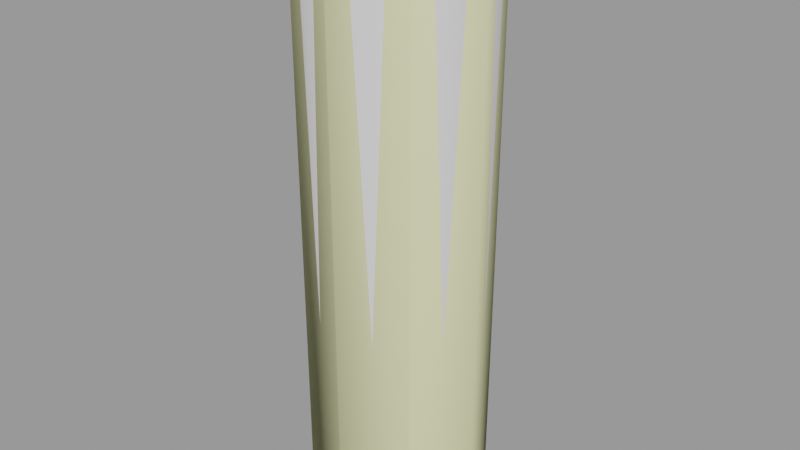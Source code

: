 # Source: road_bumper01.blend  (saved by Blender 2.92.15; exported with 4.5.12 LTS)
import bpy
from mathutils import Matrix  # noqa: F401  (used for matrix-valued properties, if any)

bpy.ops.wm.read_factory_settings(use_empty=True)
scene = bpy.context.scene
scene.name = 'road_bumper01.qc'

# ---- collections
col_road_bumper01 = bpy.data.collections.new('road_bumper01'); scene.collection.children.link(col_road_bumper01)

# ---- materials (node trees are filled in below, after node groups)
mat_road_bumper01 = bpy.data.materials.new('road_bumper01')
mat_road_bumper01.use_transparent_shadow = False
mat_road_bumper01.diffuse_color = (0.6893, 0.6658, 0.6684, 1.0)
mat_phy = bpy.data.materials.new('  phy')
mat_phy.use_transparent_shadow = False
mat_phy.diffuse_color = (0.7697, 0.7827, 0.4357, 1.0)

# ---- material node trees

# ---- meshes
me_road_bumper01_reference = bpy.data.meshes.new('road_bumper01_reference')
me_road_bumper01_reference.from_pydata([(3.401, 8.211, -12.0), (-9.5e-05, 8.888, -12.0), (-9.5e-05, 8.301, -11.25), (-9.5e-05, 8.052, -10.5), (3.176, 7.669, -11.25), (6.284, 6.284, -12.0), (3.081, 7.439, -10.5), (-9.5e-05, 8.746, 43.92), (5.869, 5.869, -11.25), (8.211, 3.401, -12.0), (3.347, 8.08, 43.92), (-9.5e-05, 8.408, 44.49), (5.693, 5.693, -10.5), (7.669, 3.177, -11.25), (8.887, 1e-06, -12.0), (-9.5e-05, -8.888, -12.0), (3.401, -8.211, -12.0), (3.176, -7.669, -11.25), (5.869, -5.869, -11.25), (6.284, -6.284, -12.0), (7.669, -3.177, -11.25), (8.211, -3.401, -12.0), (8.301, 0.0, -11.25), (7.439, 3.081, -10.5), (6.184, 6.184, 43.92), (3.217, 7.768, 44.49), (-9.5e-05, 7.776, 45.07), (2.976, 7.185, 45.07), (5.945, 5.945, 44.49), (5.499, 5.499, 45.07), (8.08, 3.347, 43.92), (8.052, 0.0, -10.5), (7.439, -3.081, -10.5), (5.693, -5.693, -10.5), (8.08, -3.347, 43.92), (6.184, -6.184, 43.92), (8.745, -2e-06, 43.92), (-3.401, -8.211, -12.0), (-9.5e-05, -8.301, -11.25), (3.081, -7.439, -10.5), (3.347, -8.08, 43.92), (5.945, -5.945, 44.49), (7.768, -3.217, 44.49), (8.408, -2e-06, 44.49), (7.768, 3.217, 44.49), (7.184, 2.976, 45.07), (7.776, -2e-06, 45.07), (7.184, -2.976, 45.07), (5.499, -5.499, 45.07), (3.217, -7.768, 44.49), (-9.5e-05, -8.746, 43.92), (-9.5e-05, -8.052, -10.5), (-3.177, -7.669, -11.25), (-6.285, -6.284, -12.0), (-5.87, -5.869, -11.25), (-9.5e-05, -8.408, 44.49), (2.976, -7.185, 45.07), (-9.5e-05, -7.776, 45.07), (-3.081, -7.439, -10.5), (-3.347, -8.08, 43.92), (-3.218, -7.768, 44.49), (-2.976, -7.185, 45.07), (-5.945, -5.945, 44.49), (-5.499, -5.499, 45.07), (-7.768, -3.217, 44.49), (-7.185, -2.976, 45.07), (-8.408, -2e-06, 44.49), (-7.777, -2e-06, 45.07), (-7.768, 3.217, 44.49), (-7.185, 2.976, 45.07), (-5.945, 5.945, 44.49), (-5.499, 5.499, 45.07), (-8.08, 3.347, 43.92), (-8.746, -2e-06, 43.92), (-6.184, 6.184, 43.92), (-5.694, 5.693, -10.5), (-7.439, 3.081, -10.5), (-8.052, 0.0, -10.5), (-8.08, -3.347, 43.92), (-6.184, -6.184, 43.92), (-5.694, -5.693, -10.5), (-7.439, -3.081, -10.5), (-3.218, 7.768, 44.49), (-2.976, 7.185, 45.07), (-3.347, 8.08, 43.92), (-3.081, 7.439, -10.5), (-3.177, 7.669, -11.25), (-5.87, 5.869, -11.25), (-7.669, 3.177, -11.25), (-8.301, 0.0, -11.25), (-7.669, -3.177, -11.25), (-8.211, -3.401, -12.0), (-8.888, 1e-06, -12.0), (-8.211, 3.401, -12.0), (-6.285, 6.284, -12.0), (-3.401, 8.211, -12.0), (-9.5e-05, -6.953, 45.31), (-9.5e-05, 6.953, 45.31), (2.661, 6.424, 45.31), (-9.5e-05, -2e-06, 45.31), (4.916, 4.916, 45.31), (6.423, 2.661, 45.31), (6.953, -2e-06, 45.31), (6.423, -2.661, 45.31), (4.916, -4.916, 45.31), (2.661, -6.424, 45.31), (-2.661, -6.424, 45.31), (-4.916, -4.916, 45.31), (-6.424, -2.661, 45.31), (-6.953, -2e-06, 45.31), (-6.424, 2.661, 45.31), (-4.916, 4.916, 45.31), (-2.661, 6.424, 45.31)], [], [(0, 1, 2), (3, 4, 2), (0, 2, 4), (5, 0, 4), (6, 3, 7), (3, 6, 4), (6, 8, 4), (5, 4, 8), (9, 5, 8), (10, 7, 11), (6, 7, 10), (12, 6, 10), (6, 12, 8), (12, 13, 8), (9, 8, 13), (14, 9, 13), (15, 16, 17), (16, 18, 17), (16, 19, 18), (19, 20, 18), (19, 21, 20), (21, 22, 20), (21, 14, 22), (14, 13, 22), (23, 22, 13), (12, 23, 13), (24, 23, 12), (12, 10, 24), (24, 10, 25), (10, 11, 25), (25, 11, 26), (25, 26, 27), (28, 25, 27), (28, 27, 29), (24, 30, 23), (31, 23, 30), (23, 31, 22), (31, 20, 22), (31, 32, 20), (32, 18, 20), (32, 33, 18), (33, 17, 18), (34, 35, 33), (34, 33, 32), (32, 36, 34), (32, 31, 36), (31, 30, 36), (37, 15, 38), (15, 17, 38), (39, 38, 17), (33, 39, 17), (40, 39, 33), (40, 33, 35), (40, 35, 41), (34, 41, 35), (34, 42, 41), (36, 42, 34), (36, 43, 42), (36, 44, 43), (36, 30, 44), (30, 28, 44), (30, 24, 28), (24, 25, 28), (44, 28, 29), (44, 29, 45), (43, 44, 45), (43, 45, 46), (47, 43, 46), (47, 42, 43), (42, 47, 48), (42, 48, 41), (49, 41, 48), (40, 41, 49), (50, 40, 49), (50, 39, 40), (50, 51, 39), (39, 51, 38), (51, 52, 38), (37, 38, 52), (53, 37, 52), (53, 52, 54), (50, 49, 55), (55, 49, 56), (49, 48, 56), (55, 56, 57), (51, 58, 52), (58, 51, 50), (58, 50, 59), (59, 50, 55), (59, 55, 60), (60, 55, 57), (60, 57, 61), (62, 60, 61), (62, 61, 63), (64, 62, 63), (64, 63, 65), (66, 64, 65), (66, 65, 67), (68, 66, 67), (68, 67, 69), (70, 68, 69), (70, 69, 71), (72, 66, 68), (72, 73, 66), (73, 64, 66), (74, 68, 70), (74, 72, 68), (75, 72, 74), (75, 76, 72), (72, 76, 77), (72, 77, 73), (78, 73, 77), (73, 78, 64), (78, 62, 64), (78, 79, 62), (79, 60, 62), (79, 59, 60), (59, 79, 80), (59, 80, 58), (79, 81, 80), (79, 78, 81), (78, 77, 81), (82, 71, 83), (82, 70, 71), (84, 70, 82), (84, 74, 70), (85, 74, 84), (85, 75, 74), (75, 85, 86), (75, 86, 87), (76, 75, 87), (76, 87, 88), (77, 76, 88), (77, 88, 89), (81, 77, 89), (81, 89, 90), (80, 81, 90), (80, 90, 54), (58, 80, 54), (58, 54, 52), (91, 53, 54), (91, 54, 90), (92, 91, 90), (92, 90, 89), (93, 92, 89), (93, 89, 88), (94, 93, 88), (94, 88, 87), (95, 94, 87), (95, 87, 86), (1, 95, 86), (1, 86, 2), (85, 2, 86), (85, 3, 2), (3, 85, 84), (3, 84, 7), (7, 84, 82), (7, 82, 11), (11, 82, 83), (11, 83, 26), (96, 61, 57), (97, 27, 26), (97, 98, 27), (98, 97, 99), (100, 98, 99), (101, 100, 99), (100, 101, 45), (101, 46, 45), (101, 102, 46), (46, 102, 103), (103, 102, 99), (104, 103, 99), (105, 104, 99), (96, 105, 99), (106, 96, 99), (96, 106, 61), (106, 63, 61), (106, 107, 63), (107, 65, 63), (102, 101, 99), (98, 29, 27), (98, 100, 29), (100, 45, 29), (46, 103, 47), (104, 47, 103), (104, 48, 47), (107, 108, 65), (108, 67, 65), (108, 109, 67), (109, 69, 67), (109, 110, 69), (110, 71, 69), (110, 111, 71), (111, 83, 71), (111, 112, 83), (112, 26, 83), (112, 97, 26), (97, 112, 99), (112, 111, 99), (111, 110, 99), (110, 109, 99), (109, 108, 99), (108, 107, 99), (107, 106, 99), (104, 56, 48), (104, 105, 56), (105, 57, 56), (105, 96, 57)])
me_road_bumper01_reference.polygons.foreach_set('use_smooth', [True] * 208)
_uv = me_road_bumper01_reference.uv_layers.new(name='UVMap')
_uv.uv.foreach_set('vector', [0.71, 0.01131, 0.7612, 0.01131, 0.7612, 0.0243, 0.7612, 0.03728, 0.7098, 0.0243, 0.7612, 0.0243, 0.71, 0.01131, 0.7612, 0.0243, 0.7098, 0.0243, 0.6595, 0.01131, 0.71, 0.01131, 0.7098, 0.0243, 0.7097, 0.03728, 0.7612, 0.03728, 0.7612, 0.981, 0.7612, 0.03728, 0.7097, 0.03728, 0.7098, 0.0243, 0.7097, 0.03728, 0.659, 0.0243, 0.7098, 0.0243, 0.6595, 0.01131, 0.7098, 0.0243, 0.659, 0.0243, 0.6101, 0.01131, 0.6595, 0.01131, 0.659, 0.0243, 0.7096, 0.981, 0.7612, 0.981, 0.7612, 0.99, 0.7097, 0.03728, 0.7612, 0.981, 0.7096, 0.981, 0.6588, 0.03728, 0.7097, 0.03728, 0.7096, 0.981, 0.7097, 0.03728, 0.6588, 0.03728, 0.659, 0.0243, 0.6588, 0.03728, 0.6095, 0.0243, 0.659, 0.0243, 0.6101, 0.01131, 0.659, 0.0243, 0.6095, 0.0243, 0.562, 0.01131, 0.6101, 0.01131, 0.6095, 0.0243, 0.3805, 0.01131, 0.4249, 0.01131, 0.4247, 0.0243, 0.4249, 0.01131, 0.4693, 0.0243, 0.4247, 0.0243, 0.4249, 0.01131, 0.4697, 0.01131, 0.4693, 0.0243, 0.4697, 0.01131, 0.5148, 0.0243, 0.4693, 0.0243, 0.4697, 0.01131, 0.5153, 0.01131, 0.5148, 0.0243, 0.5153, 0.01131, 0.5614, 0.0243, 0.5148, 0.0243, 0.5153, 0.01131, 0.562, 0.01131, 0.5614, 0.0243, 0.562, 0.01131, 0.6095, 0.0243, 0.5614, 0.0243, 0.6092, 0.03728, 0.5614, 0.0243, 0.6095, 0.0243, 0.6588, 0.03728, 0.6092, 0.03728, 0.6095, 0.0243, 0.6587, 0.981, 0.6092, 0.03728, 0.6588, 0.03728, 0.6588, 0.03728, 0.7096, 0.981, 0.6587, 0.981, 0.6587, 0.981, 0.7096, 0.981, 0.7095, 0.99, 0.7096, 0.981, 0.7612, 0.99, 0.7095, 0.99, 0.7095, 0.99, 0.7612, 0.99, 0.7613, 0.9992, 0.7095, 0.99, 0.7613, 0.9992, 0.7091, 0.9992, 0.6584, 0.99, 0.7095, 0.99, 0.7091, 0.9992, 0.6584, 0.99, 0.7091, 0.9992, 0.6578, 0.9992, 0.6587, 0.981, 0.6091, 0.981, 0.6092, 0.03728, 0.5611, 0.03728, 0.6092, 0.03728, 0.6091, 0.981, 0.6092, 0.03728, 0.5611, 0.03728, 0.5614, 0.0243, 0.5611, 0.03728, 0.5148, 0.0243, 0.5614, 0.0243, 0.5611, 0.03728, 0.5145, 0.03728, 0.5148, 0.0243, 0.5145, 0.03728, 0.4693, 0.0243, 0.5148, 0.0243, 0.5145, 0.03728, 0.4691, 0.03728, 0.4693, 0.0243, 0.4691, 0.03728, 0.4247, 0.0243, 0.4693, 0.0243, 0.5144, 0.981, 0.4691, 0.981, 0.4691, 0.03728, 0.5144, 0.981, 0.4691, 0.03728, 0.5145, 0.03728, 0.5145, 0.03728, 0.561, 0.981, 0.5144, 0.981, 0.5145, 0.03728, 0.5611, 0.03728, 0.561, 0.981, 0.5611, 0.03728, 0.6091, 0.981, 0.561, 0.981, 0.3362, 0.01131, 0.3805, 0.01131, 0.3805, 0.0243, 0.3805, 0.01131, 0.4247, 0.0243, 0.3805, 0.0243, 0.4246, 0.03728, 0.3805, 0.0243, 0.4247, 0.0243, 0.4691, 0.03728, 0.4246, 0.03728, 0.4247, 0.0243, 0.4251, 0.981, 0.4246, 0.03728, 0.4691, 0.03728, 0.4251, 0.981, 0.4691, 0.03728, 0.4691, 0.981, 0.4251, 0.981, 0.4691, 0.981, 0.4691, 0.99, 0.5144, 0.981, 0.4691, 0.99, 0.4691, 0.981, 0.5144, 0.981, 0.5141, 0.99, 0.4691, 0.99, 0.561, 0.981, 0.5141, 0.99, 0.5144, 0.981, 0.561, 0.981, 0.5607, 0.99, 0.5141, 0.99, 0.561, 0.981, 0.6088, 0.99, 0.5607, 0.99, 0.561, 0.981, 0.6091, 0.981, 0.6088, 0.99, 0.6091, 0.981, 0.6584, 0.99, 0.6088, 0.99, 0.6091, 0.981, 0.6587, 0.981, 0.6584, 0.99, 0.6587, 0.981, 0.7095, 0.99, 0.6584, 0.99, 0.6088, 0.99, 0.6584, 0.99, 0.6578, 0.9992, 0.6088, 0.99, 0.6578, 0.9992, 0.608, 0.9992, 0.5607, 0.99, 0.6088, 0.99, 0.608, 0.9992, 0.5607, 0.99, 0.608, 0.9992, 0.5598, 0.9992, 0.5134, 0.9992, 0.5607, 0.99, 0.5598, 0.9992, 0.5134, 0.9992, 0.5141, 0.99, 0.5607, 0.99, 0.5141, 0.99, 0.5134, 0.9992, 0.4691, 0.9992, 0.5141, 0.99, 0.4691, 0.9992, 0.4691, 0.99, 0.4253, 0.99, 0.4691, 0.99, 0.4691, 0.9992, 0.4251, 0.981, 0.4691, 0.99, 0.4253, 0.99, 0.3805, 0.981, 0.4251, 0.981, 0.4253, 0.99, 0.3805, 0.981, 0.4246, 0.03728, 0.4251, 0.981, 0.3805, 0.981, 0.3805, 0.03728, 0.4246, 0.03728, 0.4246, 0.03728, 0.3805, 0.03728, 0.3805, 0.0243, 0.3805, 0.03728, 0.3364, 0.0243, 0.3805, 0.0243, 0.3362, 0.01131, 0.3805, 0.0243, 0.3364, 0.0243, 0.2915, 0.01131, 0.3362, 0.01131, 0.3364, 0.0243, 0.2915, 0.01131, 0.3364, 0.0243, 0.2919, 0.0243, 0.3805, 0.981, 0.4253, 0.99, 0.3805, 0.99, 0.3805, 0.99, 0.4253, 0.99, 0.4256, 0.9992, 0.4253, 0.99, 0.4691, 0.9992, 0.4256, 0.9992, 0.3805, 0.99, 0.4256, 0.9992, 0.3805, 0.9992, 0.3805, 0.03728, 0.3365, 0.03728, 0.3364, 0.0243, 0.3365, 0.03728, 0.3805, 0.03728, 0.3805, 0.981, 0.3365, 0.03728, 0.3805, 0.981, 0.3365, 0.981, 0.3365, 0.981, 0.3805, 0.981, 0.3805, 0.99, 0.3365, 0.981, 0.3805, 0.99, 0.3366, 0.99, 0.3366, 0.99, 0.3805, 0.99, 0.3805, 0.9992, 0.3366, 0.99, 0.3805, 0.9992, 0.3369, 0.9992, 0.2923, 0.99, 0.3366, 0.99, 0.3369, 0.9992, 0.2923, 0.99, 0.3369, 0.9992, 0.2928, 0.9992, 0.2472, 0.99, 0.2923, 0.99, 0.2928, 0.9992, 0.2472, 0.99, 0.2928, 0.9992, 0.2479, 0.9992, 0.2009, 0.99, 0.2472, 0.99, 0.2479, 0.9992, 0.2009, 0.99, 0.2479, 0.9992, 0.2017, 0.9992, 0.1531, 0.99, 0.2009, 0.99, 0.2017, 0.9992, 0.1531, 0.99, 0.2017, 0.9992, 0.1539, 0.9992, 0.1036, 0.99, 0.1531, 0.99, 0.1539, 0.9992, 0.1036, 0.99, 0.1539, 0.9992, 0.1043, 0.9992, 0.1527, 0.981, 0.2009, 0.99, 0.1531, 0.99, 0.1527, 0.981, 0.2005, 0.981, 0.2009, 0.99, 0.2005, 0.981, 0.2472, 0.99, 0.2009, 0.99, 0.1033, 0.981, 0.1531, 0.99, 0.1036, 0.99, 0.1033, 0.981, 0.1527, 0.981, 0.1531, 0.99, 0.1032, 0.03728, 0.1527, 0.981, 0.1033, 0.981, 0.1032, 0.03728, 0.1526, 0.03728, 0.1527, 0.981, 0.1527, 0.981, 0.1526, 0.03728, 0.2004, 0.03728, 0.1527, 0.981, 0.2004, 0.03728, 0.2005, 0.981, 0.2469, 0.981, 0.2005, 0.981, 0.2004, 0.03728, 0.2005, 0.981, 0.2469, 0.981, 0.2472, 0.99, 0.2469, 0.981, 0.2923, 0.99, 0.2472, 0.99, 0.2469, 0.981, 0.2921, 0.981, 0.2923, 0.99, 0.2921, 0.981, 0.3366, 0.99, 0.2923, 0.99, 0.2921, 0.981, 0.3365, 0.981, 0.3366, 0.99, 0.3365, 0.981, 0.2921, 0.981, 0.2921, 0.03728, 0.3365, 0.981, 0.2921, 0.03728, 0.3365, 0.03728, 0.2921, 0.981, 0.2468, 0.03728, 0.2921, 0.03728, 0.2921, 0.981, 0.2469, 0.981, 0.2468, 0.03728, 0.2469, 0.981, 0.2004, 0.03728, 0.2468, 0.03728, 0.05279, 0.99, 0.1043, 0.9992, 0.05319, 0.9992, 0.05279, 0.99, 0.1036, 0.99, 0.1043, 0.9992, 0.0526, 0.981, 0.1036, 0.99, 0.05279, 0.99, 0.0526, 0.981, 0.1033, 0.981, 0.1036, 0.99, 0.05257, 0.03728, 0.1033, 0.981, 0.0526, 0.981, 0.05257, 0.03728, 0.1032, 0.03728, 0.1033, 0.981, 0.1032, 0.03728, 0.05257, 0.03728, 0.05243, 0.0243, 0.1032, 0.03728, 0.05243, 0.0243, 0.103, 0.0243, 0.1526, 0.03728, 0.1032, 0.03728, 0.103, 0.0243, 0.1526, 0.03728, 0.103, 0.0243, 0.1523, 0.0243, 0.2004, 0.03728, 0.1526, 0.03728, 0.1523, 0.0243, 0.2004, 0.03728, 0.1523, 0.0243, 0.2001, 0.0243, 0.2468, 0.03728, 0.2004, 0.03728, 0.2001, 0.0243, 0.2468, 0.03728, 0.2001, 0.0243, 0.2466, 0.0243, 0.2921, 0.03728, 0.2468, 0.03728, 0.2466, 0.0243, 0.2921, 0.03728, 0.2466, 0.0243, 0.2919, 0.0243, 0.3365, 0.03728, 0.2921, 0.03728, 0.2919, 0.0243, 0.3365, 0.03728, 0.2919, 0.0243, 0.3364, 0.0243, 0.2461, 0.01131, 0.2915, 0.01131, 0.2919, 0.0243, 0.2461, 0.01131, 0.2919, 0.0243, 0.2466, 0.0243, 0.1995, 0.01131, 0.2461, 0.01131, 0.2466, 0.0243, 0.1995, 0.01131, 0.2466, 0.0243, 0.2001, 0.0243, 0.1517, 0.01131, 0.1995, 0.01131, 0.2001, 0.0243, 0.1517, 0.01131, 0.2001, 0.0243, 0.1523, 0.0243, 0.1025, 0.01131, 0.1517, 0.01131, 0.1523, 0.0243, 0.1025, 0.01131, 0.1523, 0.0243, 0.103, 0.0243, 0.05213, 0.01131, 0.1025, 0.01131, 0.103, 0.0243, 0.05213, 0.01131, 0.103, 0.0243, 0.05243, 0.0243, 0.001039, 0.01131, 0.05213, 0.01131, 0.05243, 0.0243, 0.001039, 0.01131, 0.05243, 0.0243, 0.001063, 0.0243, 0.05257, 0.03728, 0.001063, 0.0243, 0.05243, 0.0243, 0.05257, 0.03728, 0.001074, 0.03728, 0.001063, 0.0243, 0.001074, 0.03728, 0.05257, 0.03728, 0.0526, 0.981, 0.001074, 0.03728, 0.0526, 0.981, 0.001077, 0.981, 0.001077, 0.981, 0.0526, 0.981, 0.05279, 0.99, 0.001077, 0.981, 0.05279, 0.99, 0.001092, 0.99, 0.001092, 0.99, 0.05279, 0.99, 0.05319, 0.9992, 0.001092, 0.99, 0.05319, 0.9992, 0.001124, 0.9992, 0.8869, 0.7801, 0.8481, 0.7771, 0.8869, 0.7694, 0.8869, 0.9616, 0.9258, 0.9646, 0.8869, 0.9723, 0.8869, 0.9616, 0.9217, 0.9547, 0.9258, 0.9646, 0.9217, 0.9547, 0.8869, 0.9616, 0.8869, 0.8708, 0.9511, 0.935, 0.9217, 0.9547, 0.8869, 0.8708, 0.9708, 0.9056, 0.9511, 0.935, 0.8869, 0.8708, 0.9511, 0.935, 0.9708, 0.9056, 0.9807, 0.9097, 0.9708, 0.9056, 0.9884, 0.8708, 0.9807, 0.9097, 0.9708, 0.9056, 0.9777, 0.8708, 0.9884, 0.8708, 0.9884, 0.8708, 0.9777, 0.8708, 0.9708, 0.8361, 0.9708, 0.8361, 0.9777, 0.8708, 0.8869, 0.8708, 0.9511, 0.8067, 0.9708, 0.8361, 0.8869, 0.8708, 0.9217, 0.787, 0.9511, 0.8067, 0.8869, 0.8708, 0.8869, 0.7801, 0.9217, 0.787, 0.8869, 0.8708, 0.8522, 0.787, 0.8869, 0.7801, 0.8869, 0.8708, 0.8869, 0.7801, 0.8522, 0.787, 0.8481, 0.7771, 0.8522, 0.787, 0.8152, 0.7991, 0.8481, 0.7771, 0.8522, 0.787, 0.8228, 0.8067, 0.8152, 0.7991, 0.8228, 0.8067, 0.7932, 0.832, 0.8152, 0.7991, 0.9777, 0.8708, 0.9708, 0.9056, 0.8869, 0.8708, 0.9217, 0.9547, 0.9587, 0.9426, 0.9258, 0.9646, 0.9217, 0.9547, 0.9511, 0.935, 0.9587, 0.9426, 0.9511, 0.935, 0.9807, 0.9097, 0.9587, 0.9426, 0.9884, 0.8708, 0.9708, 0.8361, 0.9807, 0.832, 0.9511, 0.8067, 0.9807, 0.832, 0.9708, 0.8361, 0.9511, 0.8067, 0.9587, 0.7991, 0.9807, 0.832, 0.8228, 0.8067, 0.8031, 0.8361, 0.7932, 0.832, 0.8031, 0.8361, 0.7855, 0.8708, 0.7932, 0.832, 0.8031, 0.8361, 0.7962, 0.8708, 0.7855, 0.8708, 0.7962, 0.8708, 0.7932, 0.9097, 0.7855, 0.8708, 0.7962, 0.8708, 0.8031, 0.9056, 0.7932, 0.9097, 0.8031, 0.9056, 0.8152, 0.9426, 0.7932, 0.9097, 0.8031, 0.9056, 0.8228, 0.935, 0.8152, 0.9426, 0.8228, 0.935, 0.8481, 0.9646, 0.8152, 0.9426, 0.8228, 0.935, 0.8522, 0.9547, 0.8481, 0.9646, 0.8522, 0.9547, 0.8869, 0.9723, 0.8481, 0.9646, 0.8522, 0.9547, 0.8869, 0.9616, 0.8869, 0.9723, 0.8869, 0.9616, 0.8522, 0.9547, 0.8869, 0.8708, 0.8522, 0.9547, 0.8228, 0.935, 0.8869, 0.8708, 0.8228, 0.935, 0.8031, 0.9056, 0.8869, 0.8708, 0.8031, 0.9056, 0.7962, 0.8708, 0.8869, 0.8708, 0.7962, 0.8708, 0.8031, 0.8361, 0.8869, 0.8708, 0.8031, 0.8361, 0.8228, 0.8067, 0.8869, 0.8708, 0.8228, 0.8067, 0.8522, 0.787, 0.8869, 0.8708, 0.8228, 0.935, 0.8481, 0.9646, 0.8152, 0.9426, 0.8228, 0.935, 0.8522, 0.9547, 0.8481, 0.9646, 0.8522, 0.9547, 0.8869, 0.9723, 0.8481, 0.9646, 0.8522, 0.9547, 0.8869, 0.9616, 0.8869, 0.9723])
_uv.active_render = True
_uv = me_road_bumper01_reference.uv_layers.new(name='lightmap')
_uv.uv.foreach_set('vector', [0.124, 0.09291, 0.124, 0.1808, 0.08534, 0.1808, 0.4187, 0.1808, 0.4573, 0.09291, 0.4573, 0.1808, 0.4603, 0.7263, 0.499, 0.6384, 0.499, 0.7263, 0.499, 0.2747, 0.499, 0.3626, 0.4603, 0.3626, 0.3323, 0.4565, 0.3323, 0.5445, 0.002002, 0.5445, 0.4157, 0.4565, 0.4157, 0.5445, 0.377, 0.5445, 0.4187, 0.7263, 0.4573, 0.6384, 0.4573, 0.7263, 0.127, 0.1808, 0.1657, 0.09291, 0.1657, 0.1808, 0.4157, 0.002002, 0.4157, 0.08991, 0.377, 0.08991, 0.08233, 0.2747, 0.04367, 0.3626, 0.08233, 0.3626, 0.3353, 0.9081, 0.6657, 0.8202, 0.6657, 0.9081, 0.3323, 0.002002, 0.3323, 0.08991, 0.002002, 0.08991, 0.4157, 0.6384, 0.4157, 0.7263, 0.377, 0.7263, 0.4563, 0.6374, 0.4177, 0.7253, 0.4177, 0.6374, 0.498, 0.6374, 0.4593, 0.7253, 0.4593, 0.6374, 0.374, 0.6384, 0.374, 0.7263, 0.3353, 0.7263, 0.4573, 0.4565, 0.4573, 0.5445, 0.4187, 0.5445, 0.377, 0.2717, 0.4157, 0.1838, 0.4157, 0.2717, 0.374, 0.1838, 0.374, 0.2717, 0.3353, 0.2717, 0.4603, 0.2717, 0.499, 0.1838, 0.499, 0.2717, 0.4573, 0.1838, 0.4573, 0.2717, 0.4187, 0.2717, 0.3353, 0.3626, 0.374, 0.2747, 0.374, 0.3626, 0.3343, 0.7253, 0.3343, 0.6374, 0.373, 0.6374, 0.04367, 0.2717, 0.08233, 0.1838, 0.08233, 0.2717, 0.002002, 0.2717, 0.04067, 0.1838, 0.04067, 0.2717, 0.2073, 0.2747, 0.2073, 0.3626, 0.1687, 0.3626, 0.749, 0.3656, 0.6687, 0.7263, 0.749, 0.7263, 0.3353, 0.8172, 0.6657, 0.7293, 0.6657, 0.8172, 0.2907, 0.3656, 0.252, 0.4535, 0.2907, 0.4535, 0.2103, 0.4535, 0.249, 0.3656, 0.249, 0.4535, 0.2073, 0.1838, 0.1687, 0.2717, 0.2073, 0.2717, 0.2103, 0.2717, 0.249, 0.1838, 0.249, 0.2717, 0.3323, 0.1838, 0.2937, 0.2717, 0.3323, 0.2717, 0.377, 0.6354, 0.4157, 0.5475, 0.4157, 0.6354, 0.752, 0.7263, 0.8323, 0.7263, 0.8323, 0.3656, 0.5853, 0.3626, 0.6657, 0.3626, 0.6657, 0.002002, 0.4573, 0.5475, 0.4573, 0.6354, 0.4187, 0.6354, 0.3353, 0.08991, 0.374, 0.002002, 0.374, 0.08991, 0.499, 0.002002, 0.499, 0.08991, 0.4603, 0.08991, 0.3353, 0.5445, 0.374, 0.4565, 0.374, 0.5445, 0.376, 0.7253, 0.376, 0.6374, 0.4147, 0.6374, 0.2937, 0.3626, 0.3323, 0.2747, 0.3323, 0.3626, 0.3343, 0.9071, 0.3343, 0.8192, 0.6647, 0.8192, 0.002002, 0.9081, 0.3323, 0.8202, 0.3323, 0.9081, 0.751, 0.7253, 0.8313, 0.3646, 0.751, 0.3646, 0.752, 0.3626, 0.8323, 0.3626, 0.8323, 0.002002, 0.749, 0.002002, 0.6687, 0.3626, 0.749, 0.3626, 0.4157, 0.2747, 0.4157, 0.3626, 0.377, 0.3626, 0.4187, 0.3626, 0.4573, 0.2747, 0.4573, 0.3626, 0.3353, 0.1808, 0.374, 0.09291, 0.374, 0.1808, 0.4177, 0.6344, 0.4177, 0.5465, 0.4563, 0.5465, 0.3313, 0.8192, 0.001001, 0.8192, 0.001001, 0.9071, 0.3323, 0.7293, 0.002002, 0.8172, 0.3323, 0.8172, 0.499, 0.5475, 0.4603, 0.6354, 0.499, 0.6354, 0.124, 0.2747, 0.124, 0.3626, 0.08534, 0.3626, 0.3353, 0.6354, 0.374, 0.6354, 0.374, 0.5475, 0.4573, 0.3656, 0.4573, 0.4535, 0.4187, 0.4535, 0.127, 0.2717, 0.1657, 0.2717, 0.1657, 0.1838, 0.002002, 0.1808, 0.04067, 0.09291, 0.04067, 0.1808, 0.1657, 0.2747, 0.127, 0.3626, 0.1657, 0.3626, 0.002002, 0.3626, 0.04067, 0.2747, 0.04067, 0.3626, 0.4593, 0.6344, 0.498, 0.5465, 0.4593, 0.5465, 0.373, 0.5465, 0.3343, 0.6344, 0.3343, 0.5465, 0.124, 0.1838, 0.08534, 0.2717, 0.124, 0.2717, 0.4147, 0.5465, 0.376, 0.6344, 0.376, 0.5465, 0.374, 0.3656, 0.3353, 0.4535, 0.374, 0.4535, 0.2937, 0.1808, 0.3323, 0.09291, 0.3323, 0.1808, 0.4157, 0.3656, 0.377, 0.4535, 0.4157, 0.4535, 0.2907, 0.1808, 0.252, 0.1808, 0.2907, 0.09291, 0.252, 0.2717, 0.2907, 0.2717, 0.2907, 0.1838, 0.08233, 0.09291, 0.08233, 0.1808, 0.04367, 0.1808, 0.08433, 0.2707, 0.123, 0.1828, 0.08433, 0.1828, 0.1647, 0.1828, 0.126, 0.2707, 0.126, 0.1828, 0.2907, 0.2747, 0.252, 0.3626, 0.2907, 0.3626, 0.3323, 0.6384, 0.002002, 0.7263, 0.3323, 0.7263, 0.6657, 0.3656, 0.6657, 0.7263, 0.5853, 0.7263, 0.499, 0.09291, 0.499, 0.1808, 0.4603, 0.1808, 0.03966, 0.1828, 0.001001, 0.2707, 0.001001, 0.1828, 0.08133, 0.1828, 0.04267, 0.2707, 0.04267, 0.1828, 0.08433, 0.1798, 0.08433, 0.09191, 0.123, 0.09191, 0.1647, 0.09191, 0.126, 0.1798, 0.126, 0.09191, 0.03966, 0.09191, 0.001001, 0.1798, 0.001001, 0.09191, 0.04267, 0.1798, 0.08133, 0.09191, 0.04267, 0.09191, 0.08534, 0.4535, 0.124, 0.3656, 0.124, 0.4535, 0.2897, 0.1828, 0.251, 0.2707, 0.251, 0.1828, 0.4157, 0.09291, 0.4157, 0.1808, 0.377, 0.1808, 0.8313, 0.001001, 0.751, 0.001001, 0.751, 0.3616, 0.002002, 0.6354, 0.3323, 0.5475, 0.3323, 0.6354, 0.04067, 0.3656, 0.002002, 0.4535, 0.04067, 0.4535, 0.127, 0.4535, 0.1657, 0.3656, 0.1657, 0.4535, 0.2927, 0.2707, 0.3313, 0.1828, 0.2927, 0.1828, 0.1687, 0.1808, 0.2073, 0.09291, 0.2073, 0.1808, 0.1677, 0.2707, 0.2063, 0.1828, 0.1677, 0.1828, 0.248, 0.1828, 0.2093, 0.2707, 0.2093, 0.1828, 0.251, 0.1798, 0.2897, 0.09191, 0.251, 0.09191, 0.3313, 0.09191, 0.2927, 0.1798, 0.2927, 0.09191, 0.2073, 0.3656, 0.1687, 0.4535, 0.2073, 0.4535, 0.2937, 0.4535, 0.3323, 0.3656, 0.3323, 0.4535, 0.249, 0.09291, 0.2103, 0.1808, 0.249, 0.1808, 0.2063, 0.09191, 0.1677, 0.1798, 0.1677, 0.09191, 0.2093, 0.1798, 0.248, 0.09191, 0.2093, 0.09191, 0.123, 0.3646, 0.08433, 0.4525, 0.08433, 0.3646, 0.1647, 0.3646, 0.126, 0.4525, 0.126, 0.3646, 0.001001, 0.4525, 0.03966, 0.3646, 0.001001, 0.3646, 0.04367, 0.4535, 0.08233, 0.3656, 0.08233, 0.4535, 0.08133, 0.3646, 0.04267, 0.4525, 0.04267, 0.3646, 0.08433, 0.3616, 0.123, 0.2737, 0.08433, 0.2737, 0.6647, 0.7283, 0.3343, 0.8162, 0.3343, 0.7283, 0.748, 0.3646, 0.6677, 0.3646, 0.6677, 0.7253, 0.3313, 0.001001, 0.001001, 0.001001, 0.001001, 0.08891, 0.748, 0.001001, 0.6677, 0.3616, 0.6677, 0.001001, 0.502, 0.3626, 0.5823, 0.3626, 0.5823, 0.002002, 0.126, 0.3616, 0.1647, 0.2737, 0.126, 0.2737, 0.03966, 0.2737, 0.001001, 0.3616, 0.001001, 0.2737, 0.04267, 0.3616, 0.08133, 0.2737, 0.04267, 0.2737, 0.4603, 0.4535, 0.499, 0.3656, 0.499, 0.4535, 0.251, 0.4525, 0.2897, 0.3646, 0.251, 0.3646, 0.001001, 0.8162, 0.001001, 0.7283, 0.3313, 0.7283, 0.5823, 0.3656, 0.502, 0.7263, 0.5823, 0.7263, 0.5843, 0.7253, 0.6647, 0.3646, 0.5843, 0.3646, 0.001001, 0.7253, 0.001001, 0.6374, 0.3313, 0.6374, 0.501, 0.7253, 0.5813, 0.3646, 0.501, 0.3646, 0.3313, 0.3646, 0.2927, 0.4525, 0.2927, 0.3646, 0.1677, 0.4525, 0.2063, 0.3646, 0.1677, 0.3646, 0.248, 0.3646, 0.2093, 0.4525, 0.2093, 0.3646, 0.251, 0.3616, 0.2897, 0.2737, 0.251, 0.2737, 0.3313, 0.5465, 0.001001, 0.6344, 0.001001, 0.5465, 0.6647, 0.001001, 0.5843, 0.001001, 0.5843, 0.3616, 0.249, 0.2747, 0.249, 0.3626, 0.2103, 0.3626, 0.3313, 0.2737, 0.2927, 0.3616, 0.2927, 0.2737, 0.1677, 0.3616, 0.1677, 0.2737, 0.2063, 0.2737, 0.4187, 0.08991, 0.4573, 0.002002, 0.4573, 0.08991, 0.2093, 0.3616, 0.2093, 0.2737, 0.248, 0.2737, 0.4563, 0.09191, 0.4177, 0.1798, 0.4177, 0.09191, 0.4593, 0.1798, 0.4593, 0.09191, 0.498, 0.09191, 0.373, 0.09191, 0.3343, 0.1798, 0.3343, 0.09191, 0.376, 0.1798, 0.376, 0.09191, 0.4147, 0.09191, 0.4563, 0.001001, 0.4177, 0.08891, 0.4177, 0.001001, 0.4593, 0.08891, 0.4593, 0.001001, 0.498, 0.001001, 0.373, 0.001001, 0.3343, 0.08891, 0.3343, 0.001001, 0.376, 0.08891, 0.376, 0.001001, 0.4147, 0.001001, 0.4563, 0.2737, 0.4177, 0.3616, 0.4177, 0.2737, 0.4593, 0.3616, 0.4593, 0.2737, 0.498, 0.2737, 0.373, 0.2737, 0.3343, 0.3616, 0.3343, 0.2737, 0.376, 0.3616, 0.376, 0.2737, 0.4147, 0.2737, 0.4603, 0.5445, 0.499, 0.4565, 0.499, 0.5445, 0.4177, 0.2707, 0.4177, 0.1828, 0.4563, 0.1828, 0.498, 0.1828, 0.4593, 0.2707, 0.4593, 0.1828, 0.3343, 0.2707, 0.3343, 0.1828, 0.373, 0.1828, 0.4147, 0.1828, 0.376, 0.2707, 0.376, 0.1828, 0.4177, 0.5435, 0.4177, 0.4555, 0.4563, 0.4555, 0.498, 0.4555, 0.4593, 0.5435, 0.4593, 0.4555, 0.373, 0.4555, 0.3343, 0.5435, 0.3343, 0.4555, 0.376, 0.5435, 0.376, 0.4555, 0.4147, 0.4555, 0.001001, 0.5435, 0.001001, 0.4555, 0.3313, 0.4555, 0.501, 0.3616, 0.5813, 0.001001, 0.501, 0.001001, 0.4177, 0.4525, 0.4563, 0.3646, 0.4177, 0.3646, 0.498, 0.3646, 0.4593, 0.4525, 0.4593, 0.3646, 0.3343, 0.4525, 0.373, 0.3646, 0.3343, 0.3646, 0.4147, 0.3646, 0.376, 0.4525, 0.376, 0.3646, 0.9157, 0.1808, 0.9157, 0.09291, 0.877, 0.1808, 0.999, 0.08991, 0.999, 0.002002, 0.9603, 0.08991, 0.9573, 0.002002, 0.9573, 0.08991, 0.9187, 0.08991, 0.1657, 0.999, 0.1657, 0.9111, 0.002002, 0.999, 0.8353, 0.5445, 0.9157, 0.5445, 0.9157, 0.3656, 0.6657, 0.999, 0.6657, 0.9111, 0.502, 0.999, 0.8323, 0.7293, 0.8323, 0.8172, 0.7937, 0.8172, 0.7073, 0.8172, 0.7073, 0.7293, 0.6687, 0.8172, 0.9573, 0.09291, 0.9573, 0.1808, 0.9187, 0.1808, 0.9603, 0.1808, 0.999, 0.1808, 0.999, 0.09291, 0.8353, 0.3626, 0.9157, 0.3626, 0.9157, 0.1838, 0.8353, 0.9081, 0.9157, 0.9081, 0.9157, 0.7293, 0.501, 0.9101, 0.501, 0.998, 0.6647, 0.9101, 0.3323, 0.9111, 0.3323, 0.999, 0.1687, 0.999, 0.9157, 0.7263, 0.8353, 0.7263, 0.9157, 0.5475, 0.9177, 0.1798, 0.9177, 0.09191, 0.9563, 0.09191, 0.874, 0.1808, 0.874, 0.09291, 0.8353, 0.1808, 0.9593, 0.1798, 0.9593, 0.09191, 0.998, 0.09191, 0.8343, 0.09191, 0.8343, 0.1798, 0.873, 0.09191, 0.8343, 0.1828, 0.9147, 0.1828, 0.8343, 0.3616, 0.874, 0.08991, 0.874, 0.002002, 0.8353, 0.08991, 0.749, 0.7293, 0.749, 0.8172, 0.7103, 0.8172, 0.876, 0.09191, 0.876, 0.1798, 0.9147, 0.09191, 0.7073, 0.8202, 0.7073, 0.9081, 0.6687, 0.9081, 0.8323, 0.8202, 0.7937, 0.9081, 0.8323, 0.9081, 0.7907, 0.8172, 0.752, 0.8172, 0.7907, 0.7293, 0.9157, 0.002002, 0.9157, 0.08991, 0.877, 0.08991, 0.7907, 0.9081, 0.7907, 0.8202, 0.752, 0.9081, 0.9177, 0.08891, 0.9177, 0.001001, 0.9563, 0.001001, 0.9593, 0.001001, 0.9593, 0.08891, 0.998, 0.001001, 0.749, 0.8202, 0.749, 0.9081, 0.7103, 0.9081, 0.8343, 0.001001, 0.8343, 0.08891, 0.873, 0.001001, 0.876, 0.08891, 0.876, 0.001001, 0.9147, 0.001001, 0.751, 0.8192, 0.751, 0.9071, 0.7897, 0.8192, 0.7927, 0.9071, 0.7927, 0.8192, 0.8313, 0.8192, 0.6677, 0.8192, 0.6677, 0.9071, 0.7063, 0.8192, 0.7093, 0.9071, 0.7093, 0.8192, 0.748, 0.8192, 0.001001, 0.998, 0.001001, 0.9101, 0.1647, 0.9101, 0.499, 0.999, 0.499, 0.9111, 0.3353, 0.999, 0.9147, 0.3646, 0.8343, 0.3646, 0.8343, 0.5435, 0.1677, 0.9101, 0.1677, 0.998, 0.3313, 0.9101, 0.9147, 0.5465, 0.8343, 0.5465, 0.8343, 0.7253, 0.3343, 0.9101, 0.3343, 0.998, 0.498, 0.9101, 0.9147, 0.7283, 0.8343, 0.7283, 0.8343, 0.9071, 0.751, 0.7283, 0.751, 0.8162, 0.7897, 0.7283, 0.7927, 0.8162, 0.7927, 0.7283, 0.8313, 0.7283, 0.6677, 0.7283, 0.6677, 0.8162, 0.7063, 0.7283, 0.7093, 0.8162, 0.7093, 0.7283, 0.748, 0.7283])
me_road_bumper01_reference.materials.append(mat_road_bumper01)
me_road_bumper01_reference.use_remesh_fix_poles = True
me_road_bumper01_reference.use_remesh_preserve_attributes = False
me_road_bumper01_reference.use_mirror_vertex_groups = False
me_road_bumper01_reference.update()
me_road_bumper01_reference.normals_split_custom_set([tuple(v) for v in zip(*[iter([0.3014, 0.7275, 0.6163, 6.869e-06, 0.7875, 0.6163, 4.446e-06, 0.8811, 0.4729, -5.998e-07, 0.9882, 0.1534, 0.3372, 0.814, 0.473, 4.446e-06, 0.8811, 0.4729, 0.3014, 0.7275, 0.6163, 4.446e-06, 0.8811, 0.4729, 0.3372, 0.814, 0.473, 0.5568, 0.5568, 0.6163, 0.3014, 0.7275, 0.6163, 0.3372, 0.814, 0.473, 0.3782, 0.9129, 0.1534, -5.998e-07, 0.9882, 0.1534, 4.535e-06, 0.9662, 0.2578, -5.998e-07, 0.9882, 0.1534, 0.3782, 0.9129, 0.1534, 0.3372, 0.814, 0.473, 0.3782, 0.9129, 0.1534, 0.623, 0.623, 0.473, 0.3372, 0.814, 0.473, 0.5568, 0.5568, 0.6163, 0.3372, 0.814, 0.473, 0.623, 0.623, 0.473, 0.7276, 0.3014, 0.6163, 0.5568, 0.5568, 0.6163, 0.623, 0.623, 0.473, 0.3698, 0.8927, 0.2577, 4.535e-06, 0.9662, 0.2578, 4.297e-06, 0.7759, 0.6308, 0.3782, 0.9129, 0.1534, 4.535e-06, 0.9662, 0.2578, 0.3698, 0.8927, 0.2577, 0.6988, 0.6988, 0.1532, 0.3782, 0.9129, 0.1534, 0.3698, 0.8927, 0.2577, 0.3782, 0.9129, 0.1534, 0.6988, 0.6988, 0.1532, 0.623, 0.623, 0.473, 0.6988, 0.6988, 0.1532, 0.814, 0.3372, 0.473, 0.623, 0.623, 0.473, 0.7276, 0.3014, 0.6163, 0.623, 0.623, 0.473, 0.814, 0.3372, 0.473, 0.7875, -6.672e-06, 0.6163, 0.7276, 0.3014, 0.6163, 0.814, 0.3372, 0.473, -6.932e-06, -0.7875, 0.6163, 0.3014, -0.7276, 0.6163, 0.3372, -0.814, 0.4729, 0.3014, -0.7276, 0.6163, 0.623, -0.623, 0.473, 0.3372, -0.814, 0.4729, 0.3014, -0.7276, 0.6163, 0.5568, -0.5568, 0.6163, 0.623, -0.623, 0.473, 0.5568, -0.5568, 0.6163, 0.814, -0.3372, 0.473, 0.623, -0.623, 0.473, 0.5568, -0.5568, 0.6163, 0.7275, -0.3014, 0.6163, 0.814, -0.3372, 0.473, 0.7275, -0.3014, 0.6163, 0.8811, -3.942e-06, 0.4729, 0.814, -0.3372, 0.473, 0.7275, -0.3014, 0.6163, 0.7875, -6.672e-06, 0.6163, 0.8811, -3.942e-06, 0.4729, 0.7875, -6.672e-06, 0.6163, 0.814, 0.3372, 0.473, 0.8811, -3.942e-06, 0.4729, 0.9129, 0.3782, 0.1534, 0.8811, -3.942e-06, 0.4729, 0.814, 0.3372, 0.473, 0.6988, 0.6988, 0.1532, 0.9129, 0.3782, 0.1534, 0.814, 0.3372, 0.473, 0.6832, 0.6832, 0.2578, 0.9129, 0.3782, 0.1534, 0.6988, 0.6988, 0.1532, 0.6988, 0.6988, 0.1532, 0.3698, 0.8927, 0.2577, 0.6832, 0.6832, 0.2578, 0.6832, 0.6832, 0.2578, 0.3698, 0.8927, 0.2577, 0.2969, 0.7168, 0.6309, 0.3698, 0.8927, 0.2577, 4.297e-06, 0.7759, 0.6308, 0.2969, 0.7168, 0.6309, 0.2969, 0.7168, 0.6309, 4.297e-06, 0.7759, 0.6308, 2.061e-07, 0.4924, 0.8704, 0.2969, 0.7168, 0.6309, 2.061e-07, 0.4924, 0.8704, 0.1884, 0.4549, 0.8704, 0.5486, 0.5486, 0.6309, 0.2969, 0.7168, 0.6309, 0.1884, 0.4549, 0.8704, 0.5486, 0.5486, 0.6309, 0.1884, 0.4549, 0.8704, 0.3482, 0.3482, 0.8704, 0.6832, 0.6832, 0.2578, 0.8927, 0.3698, 0.2577, 0.9129, 0.3782, 0.1534, 0.9882, 3.02e-07, 0.1533, 0.9129, 0.3782, 0.1534, 0.8927, 0.3698, 0.2577, 0.9129, 0.3782, 0.1534, 0.9882, 3.02e-07, 0.1533, 0.8811, -3.942e-06, 0.4729, 0.9882, 3.02e-07, 0.1533, 0.814, -0.3372, 0.473, 0.8811, -3.942e-06, 0.4729, 0.9882, 3.02e-07, 0.1533, 0.9129, -0.3782, 0.1534, 0.814, -0.3372, 0.473, 0.9129, -0.3782, 0.1534, 0.623, -0.623, 0.473, 0.814, -0.3372, 0.473, 0.9129, -0.3782, 0.1534, 0.6988, -0.6988, 0.1532, 0.623, -0.623, 0.473, 0.6988, -0.6988, 0.1532, 0.3372, -0.814, 0.4729, 0.623, -0.623, 0.473, 0.8927, -0.3698, 0.2577, 0.6832, -0.6832, 0.2578, 0.6988, -0.6988, 0.1532, 0.8927, -0.3698, 0.2577, 0.6988, -0.6988, 0.1532, 0.9129, -0.3782, 0.1534, 0.9129, -0.3782, 0.1534, 0.9662, -1.163e-06, 0.2578, 0.8927, -0.3698, 0.2577, 0.9129, -0.3782, 0.1534, 0.9882, 3.02e-07, 0.1533, 0.9662, -1.163e-06, 0.2578, 0.9882, 3.02e-07, 0.1533, 0.8927, 0.3698, 0.2577, 0.9662, -1.163e-06, 0.2578, -0.3014, -0.7275, 0.6163, -6.932e-06, -0.7875, 0.6163, -4.244e-06, -0.8811, 0.4729, -6.932e-06, -0.7875, 0.6163, 0.3372, -0.814, 0.4729, -4.244e-06, -0.8811, 0.4729, 0.3782, -0.9129, 0.1534, -4.244e-06, -0.8811, 0.4729, 0.3372, -0.814, 0.4729, 0.6988, -0.6988, 0.1532, 0.3782, -0.9129, 0.1534, 0.3372, -0.814, 0.4729, 0.3698, -0.8927, 0.2577, 0.3782, -0.9129, 0.1534, 0.6988, -0.6988, 0.1532, 0.3698, -0.8927, 0.2577, 0.6988, -0.6988, 0.1532, 0.6832, -0.6832, 0.2578, 0.3698, -0.8927, 0.2577, 0.6832, -0.6832, 0.2578, 0.5486, -0.5486, 0.6309, 0.8927, -0.3698, 0.2577, 0.5486, -0.5486, 0.6309, 0.6832, -0.6832, 0.2578, 0.8927, -0.3698, 0.2577, 0.7168, -0.2969, 0.6309, 0.5486, -0.5486, 0.6309, 0.9662, -1.163e-06, 0.2578, 0.7168, -0.2969, 0.6309, 0.8927, -0.3698, 0.2577, 0.9662, -1.163e-06, 0.2578, 0.7759, -1.512e-07, 0.6308, 0.7168, -0.2969, 0.6309, 0.9662, -1.163e-06, 0.2578, 0.7168, 0.2969, 0.6309, 0.7759, -1.512e-07, 0.6308, 0.9662, -1.163e-06, 0.2578, 0.8927, 0.3698, 0.2577, 0.7168, 0.2969, 0.6309, 0.8927, 0.3698, 0.2577, 0.5486, 0.5486, 0.6309, 0.7168, 0.2969, 0.6309, 0.8927, 0.3698, 0.2577, 0.6832, 0.6832, 0.2578, 0.5486, 0.5486, 0.6309, 0.6832, 0.6832, 0.2578, 0.2969, 0.7168, 0.6309, 0.5486, 0.5486, 0.6309, 0.7168, 0.2969, 0.6309, 0.5486, 0.5486, 0.6309, 0.3482, 0.3482, 0.8704, 0.7168, 0.2969, 0.6309, 0.3482, 0.3482, 0.8704, 0.4549, 0.1884, 0.8704, 0.7759, -1.512e-07, 0.6308, 0.7168, 0.2969, 0.6309, 0.4549, 0.1884, 0.8704, 0.7759, -1.512e-07, 0.6308, 0.4549, 0.1884, 0.8704, 0.4925, -2.634e-06, 0.8703, 0.4549, -0.1884, 0.8704, 0.7759, -1.512e-07, 0.6308, 0.4925, -2.634e-06, 0.8703, 0.4549, -0.1884, 0.8704, 0.7168, -0.2969, 0.6309, 0.7759, -1.512e-07, 0.6308, 0.7168, -0.2969, 0.6309, 0.4549, -0.1884, 0.8704, 0.3482, -0.3482, 0.8703, 0.7168, -0.2969, 0.6309, 0.3482, -0.3482, 0.8703, 0.5486, -0.5486, 0.6309, 0.2969, -0.7169, 0.6308, 0.5486, -0.5486, 0.6309, 0.3482, -0.3482, 0.8703, 0.3698, -0.8927, 0.2577, 0.5486, -0.5486, 0.6309, 0.2969, -0.7169, 0.6308, -2.812e-06, -0.9662, 0.2578, 0.3698, -0.8927, 0.2577, 0.2969, -0.7169, 0.6308, -2.812e-06, -0.9662, 0.2578, 0.3782, -0.9129, 0.1534, 0.3698, -0.8927, 0.2577, -2.812e-06, -0.9662, 0.2578, -3.221e-07, -0.9882, 0.1533, 0.3782, -0.9129, 0.1534, 0.3782, -0.9129, 0.1534, -3.221e-07, -0.9882, 0.1533, -4.244e-06, -0.8811, 0.4729, -3.221e-07, -0.9882, 0.1533, -0.3372, -0.814, 0.473, -4.244e-06, -0.8811, 0.4729, -0.3014, -0.7275, 0.6163, -4.244e-06, -0.8811, 0.4729, -0.3372, -0.814, 0.473, -0.5568, -0.5568, 0.6163, -0.3014, -0.7275, 0.6163, -0.3372, -0.814, 0.473, -0.5568, -0.5568, 0.6163, -0.3372, -0.814, 0.473, -0.623, -0.623, 0.473, -2.812e-06, -0.9662, 0.2578, 0.2969, -0.7169, 0.6308, 1.604e-06, -0.7759, 0.6308, 1.604e-06, -0.7759, 0.6308, 0.2969, -0.7169, 0.6308, 0.1884, -0.4549, 0.8704, 0.2969, -0.7169, 0.6308, 0.3482, -0.3482, 0.8703, 0.1884, -0.4549, 0.8704, 1.604e-06, -0.7759, 0.6308, 0.1884, -0.4549, 0.8704, -4.12e-06, -0.4924, 0.8704, -3.221e-07, -0.9882, 0.1533, -0.3782, -0.9129, 0.1534, -0.3372, -0.814, 0.473, -0.3782, -0.9129, 0.1534, -3.221e-07, -0.9882, 0.1533, -2.812e-06, -0.9662, 0.2578, -0.3782, -0.9129, 0.1534, -2.812e-06, -0.9662, 0.2578, -0.3698, -0.8927, 0.2577, -0.3698, -0.8927, 0.2577, -2.812e-06, -0.9662, 0.2578, 1.604e-06, -0.7759, 0.6308, -0.3698, -0.8927, 0.2577, 1.604e-06, -0.7759, 0.6308, -0.297, -0.7169, 0.6308, -0.297, -0.7169, 0.6308, 1.604e-06, -0.7759, 0.6308, -4.12e-06, -0.4924, 0.8704, -0.297, -0.7169, 0.6308, -4.12e-06, -0.4924, 0.8704, -0.1884, -0.4549, 0.8704, -0.5486, -0.5486, 0.6309, -0.297, -0.7169, 0.6308, -0.1884, -0.4549, 0.8704, -0.5486, -0.5486, 0.6309, -0.1884, -0.4549, 0.8704, -0.3482, -0.3482, 0.8704, -0.7168, -0.2969, 0.6309, -0.5486, -0.5486, 0.6309, -0.3482, -0.3482, 0.8704, -0.7168, -0.2969, 0.6309, -0.3482, -0.3482, 0.8704, -0.4549, -0.1884, 0.8704, -0.7759, 3.329e-06, 0.6308, -0.7168, -0.2969, 0.6309, -0.4549, -0.1884, 0.8704, -0.7759, 3.329e-06, 0.6308, -0.4549, -0.1884, 0.8704, -0.4924, 3.55e-06, 0.8704, -0.7168, 0.2969, 0.6309, -0.7759, 3.329e-06, 0.6308, -0.4924, 3.55e-06, 0.8704, -0.7168, 0.2969, 0.6309, -0.4924, 3.55e-06, 0.8704, -0.4549, 0.1884, 0.8704, -0.5486, 0.5486, 0.6309, -0.7168, 0.2969, 0.6309, -0.4549, 0.1884, 0.8704, -0.5486, 0.5486, 0.6309, -0.4549, 0.1884, 0.8704, -0.3482, 0.3482, 0.8704, -0.8927, 0.3698, 0.2577, -0.7759, 3.329e-06, 0.6308, -0.7168, 0.2969, 0.6309, -0.8927, 0.3698, 0.2577, -0.9662, 3.457e-06, 0.2578, -0.7759, 3.329e-06, 0.6308, -0.9662, 3.457e-06, 0.2578, -0.7168, -0.2969, 0.6309, -0.7759, 3.329e-06, 0.6308, -0.6832, 0.6832, 0.2578, -0.7168, 0.2969, 0.6309, -0.5486, 0.5486, 0.6309, -0.6832, 0.6832, 0.2578, -0.8927, 0.3698, 0.2577, -0.7168, 0.2969, 0.6309, -0.6988, 0.6988, 0.1532, -0.8927, 0.3698, 0.2577, -0.6832, 0.6832, 0.2578, -0.6988, 0.6988, 0.1532, -0.9129, 0.3782, 0.1534, -0.8927, 0.3698, 0.2577, -0.8927, 0.3698, 0.2577, -0.9129, 0.3782, 0.1534, -0.9882, 4.744e-07, 0.1533, -0.8927, 0.3698, 0.2577, -0.9882, 4.744e-07, 0.1533, -0.9662, 3.457e-06, 0.2578, -0.8927, -0.3698, 0.2577, -0.9662, 3.457e-06, 0.2578, -0.9882, 4.744e-07, 0.1533, -0.9662, 3.457e-06, 0.2578, -0.8927, -0.3698, 0.2577, -0.7168, -0.2969, 0.6309, -0.8927, -0.3698, 0.2577, -0.5486, -0.5486, 0.6309, -0.7168, -0.2969, 0.6309, -0.8927, -0.3698, 0.2577, -0.6832, -0.6832, 0.2578, -0.5486, -0.5486, 0.6309, -0.6832, -0.6832, 0.2578, -0.297, -0.7169, 0.6308, -0.5486, -0.5486, 0.6309, -0.6832, -0.6832, 0.2578, -0.3698, -0.8927, 0.2577, -0.297, -0.7169, 0.6308, -0.3698, -0.8927, 0.2577, -0.6832, -0.6832, 0.2578, -0.6988, -0.6988, 0.1532, -0.3698, -0.8927, 0.2577, -0.6988, -0.6988, 0.1532, -0.3782, -0.9129, 0.1534, -0.6832, -0.6832, 0.2578, -0.9129, -0.3782, 0.1534, -0.6988, -0.6988, 0.1532, -0.6832, -0.6832, 0.2578, -0.8927, -0.3698, 0.2577, -0.9129, -0.3782, 0.1534, -0.8927, -0.3698, 0.2577, -0.9882, 4.744e-07, 0.1533, -0.9129, -0.3782, 0.1534, -0.2969, 0.7168, 0.6309, -0.3482, 0.3482, 0.8704, -0.1884, 0.4549, 0.8704, -0.2969, 0.7168, 0.6309, -0.5486, 0.5486, 0.6309, -0.3482, 0.3482, 0.8704, -0.3698, 0.8927, 0.2577, -0.5486, 0.5486, 0.6309, -0.2969, 0.7168, 0.6309, -0.3698, 0.8927, 0.2577, -0.6832, 0.6832, 0.2578, -0.5486, 0.5486, 0.6309, -0.3782, 0.9129, 0.1534, -0.6832, 0.6832, 0.2578, -0.3698, 0.8927, 0.2577, -0.3782, 0.9129, 0.1534, -0.6988, 0.6988, 0.1532, -0.6832, 0.6832, 0.2578, -0.6988, 0.6988, 0.1532, -0.3782, 0.9129, 0.1534, -0.3372, 0.814, 0.4729, -0.6988, 0.6988, 0.1532, -0.3372, 0.814, 0.4729, -0.623, 0.623, 0.473, -0.9129, 0.3782, 0.1534, -0.6988, 0.6988, 0.1532, -0.623, 0.623, 0.473, -0.9129, 0.3782, 0.1534, -0.623, 0.623, 0.473, -0.814, 0.3372, 0.4729, -0.9882, 4.744e-07, 0.1533, -0.9129, 0.3782, 0.1534, -0.814, 0.3372, 0.4729, -0.9882, 4.744e-07, 0.1533, -0.814, 0.3372, 0.4729, -0.8811, 8.763e-06, 0.4729, -0.9129, -0.3782, 0.1534, -0.9882, 4.744e-07, 0.1533, -0.8811, 8.763e-06, 0.4729, -0.9129, -0.3782, 0.1534, -0.8811, 8.763e-06, 0.4729, -0.814, -0.3372, 0.4729, -0.6988, -0.6988, 0.1532, -0.9129, -0.3782, 0.1534, -0.814, -0.3372, 0.4729, -0.6988, -0.6988, 0.1532, -0.814, -0.3372, 0.4729, -0.623, -0.623, 0.473, -0.3782, -0.9129, 0.1534, -0.6988, -0.6988, 0.1532, -0.623, -0.623, 0.473, -0.3782, -0.9129, 0.1534, -0.623, -0.623, 0.473, -0.3372, -0.814, 0.473, -0.7276, -0.3014, 0.6163, -0.5568, -0.5568, 0.6163, -0.623, -0.623, 0.473, -0.7276, -0.3014, 0.6163, -0.623, -0.623, 0.473, -0.814, -0.3372, 0.4729, -0.7875, 6.869e-06, 0.6163, -0.7276, -0.3014, 0.6163, -0.814, -0.3372, 0.4729, -0.7875, 6.869e-06, 0.6163, -0.814, -0.3372, 0.4729, -0.8811, 8.763e-06, 0.4729, -0.7275, 0.3014, 0.6163, -0.7875, 6.869e-06, 0.6163, -0.8811, 8.763e-06, 0.4729, -0.7275, 0.3014, 0.6163, -0.8811, 8.763e-06, 0.4729, -0.814, 0.3372, 0.4729, -0.5568, 0.5568, 0.6163, -0.7275, 0.3014, 0.6163, -0.814, 0.3372, 0.4729, -0.5568, 0.5568, 0.6163, -0.814, 0.3372, 0.4729, -0.623, 0.623, 0.473, -0.3014, 0.7276, 0.6163, -0.5568, 0.5568, 0.6163, -0.623, 0.623, 0.473, -0.3014, 0.7276, 0.6163, -0.623, 0.623, 0.473, -0.3372, 0.814, 0.4729, 6.869e-06, 0.7875, 0.6163, -0.3014, 0.7276, 0.6163, -0.3372, 0.814, 0.4729, 6.869e-06, 0.7875, 0.6163, -0.3372, 0.814, 0.4729, 4.446e-06, 0.8811, 0.4729, -0.3782, 0.9129, 0.1534, 4.446e-06, 0.8811, 0.4729, -0.3372, 0.814, 0.4729, -0.3782, 0.9129, 0.1534, -5.998e-07, 0.9882, 0.1534, 4.446e-06, 0.8811, 0.4729, -5.998e-07, 0.9882, 0.1534, -0.3782, 0.9129, 0.1534, -0.3698, 0.8927, 0.2577, -5.998e-07, 0.9882, 0.1534, -0.3698, 0.8927, 0.2577, 4.535e-06, 0.9662, 0.2578, 4.535e-06, 0.9662, 0.2578, -0.3698, 0.8927, 0.2577, -0.2969, 0.7168, 0.6309, 4.535e-06, 0.9662, 0.2578, -0.2969, 0.7168, 0.6309, 4.297e-06, 0.7759, 0.6308, 4.297e-06, 0.7759, 0.6308, -0.2969, 0.7168, 0.6309, -0.1884, 0.4549, 0.8704, 4.297e-06, 0.7759, 0.6308, -0.1884, 0.4549, 0.8704, 2.061e-07, 0.4924, 0.8704, -6.628e-07, -0.1455, 0.9894, -0.1884, -0.4549, 0.8704, -4.12e-06, -0.4924, 0.8704, -6.239e-07, 0.1455, 0.9894, 0.1884, 0.4549, 0.8704, 2.061e-07, 0.4924, 0.8704, -6.239e-07, 0.1455, 0.9894, 0.05568, 0.1344, 0.9894, 0.1884, 0.4549, 0.8704, 0.05568, 0.1344, 0.9894, -6.239e-07, 0.1455, 0.9894, 0.0, 0.0, 1.0, 0.1029, 0.1029, 0.9894, 0.05568, 0.1344, 0.9894, 0.0, 0.0, 1.0, 0.1344, 0.05567, 0.9894, 0.1029, 0.1029, 0.9894, 0.0, 0.0, 1.0, 0.1029, 0.1029, 0.9894, 0.1344, 0.05567, 0.9894, 0.4549, 0.1884, 0.8704, 0.1344, 0.05567, 0.9894, 0.4925, -2.634e-06, 0.8703, 0.4549, 0.1884, 0.8704, 0.1344, 0.05567, 0.9894, 0.1455, 8.665e-06, 0.9894, 0.4925, -2.634e-06, 0.8703, 0.4925, -2.634e-06, 0.8703, 0.1455, 8.665e-06, 0.9894, 0.1344, -0.05567, 0.9894, 0.1344, -0.05567, 0.9894, 0.1455, 8.665e-06, 0.9894, 0.0, 0.0, 1.0, 0.1029, -0.1029, 0.9894, 0.1344, -0.05567, 0.9894, 0.0, 0.0, 1.0, 0.05567, -0.1344, 0.9894, 0.1029, -0.1029, 0.9894, 0.0, 0.0, 1.0, -6.628e-07, -0.1455, 0.9894, 0.05567, -0.1344, 0.9894, 0.0, 0.0, 1.0, -0.05567, -0.1344, 0.9894, -6.628e-07, -0.1455, 0.9894, 0.0, 0.0, 1.0, -6.628e-07, -0.1455, 0.9894, -0.05567, -0.1344, 0.9894, -0.1884, -0.4549, 0.8704, -0.05567, -0.1344, 0.9894, -0.3482, -0.3482, 0.8704, -0.1884, -0.4549, 0.8704, -0.05567, -0.1344, 0.9894, -0.1029, -0.1029, 0.9894, -0.3482, -0.3482, 0.8704, -0.1029, -0.1029, 0.9894, -0.4549, -0.1884, 0.8704, -0.3482, -0.3482, 0.8704, 0.1455, 8.665e-06, 0.9894, 0.1344, 0.05567, 0.9894, 0.0, 0.0, 1.0, 0.05568, 0.1344, 0.9894, 0.3482, 0.3482, 0.8704, 0.1884, 0.4549, 0.8704, 0.05568, 0.1344, 0.9894, 0.1029, 0.1029, 0.9894, 0.3482, 0.3482, 0.8704, 0.1029, 0.1029, 0.9894, 0.4549, 0.1884, 0.8704, 0.3482, 0.3482, 0.8704, 0.4925, -2.634e-06, 0.8703, 0.1344, -0.05567, 0.9894, 0.4549, -0.1884, 0.8704, 0.1029, -0.1029, 0.9894, 0.4549, -0.1884, 0.8704, 0.1344, -0.05567, 0.9894, 0.1029, -0.1029, 0.9894, 0.3482, -0.3482, 0.8703, 0.4549, -0.1884, 0.8704, -0.1029, -0.1029, 0.9894, -0.1344, -0.05567, 0.9894, -0.4549, -0.1884, 0.8704, -0.1344, -0.05567, 0.9894, -0.4924, 3.55e-06, 0.8704, -0.4549, -0.1884, 0.8704, -0.1344, -0.05567, 0.9894, -0.1455, -5.101e-06, 0.9894, -0.4924, 3.55e-06, 0.8704, -0.1455, -5.101e-06, 0.9894, -0.4549, 0.1884, 0.8704, -0.4924, 3.55e-06, 0.8704, -0.1455, -5.101e-06, 0.9894, -0.1344, 0.05568, 0.9894, -0.4549, 0.1884, 0.8704, -0.1344, 0.05568, 0.9894, -0.3482, 0.3482, 0.8704, -0.4549, 0.1884, 0.8704, -0.1344, 0.05568, 0.9894, -0.1029, 0.1029, 0.9894, -0.3482, 0.3482, 0.8704, -0.1029, 0.1029, 0.9894, -0.1884, 0.4549, 0.8704, -0.3482, 0.3482, 0.8704, -0.1029, 0.1029, 0.9894, -0.05567, 0.1344, 0.9894, -0.1884, 0.4549, 0.8704, -0.05567, 0.1344, 0.9894, 2.061e-07, 0.4924, 0.8704, -0.1884, 0.4549, 0.8704, -0.05567, 0.1344, 0.9894, -6.239e-07, 0.1455, 0.9894, 2.061e-07, 0.4924, 0.8704, -6.239e-07, 0.1455, 0.9894, -0.05567, 0.1344, 0.9894, 0.0, 0.0, 1.0, -0.05567, 0.1344, 0.9894, -0.1029, 0.1029, 0.9894, 0.0, 0.0, 1.0, -0.1029, 0.1029, 0.9894, -0.1344, 0.05568, 0.9894, 0.0, 0.0, 1.0, -0.1344, 0.05568, 0.9894, -0.1455, -5.101e-06, 0.9894, 0.0, 0.0, 1.0, -0.1455, -5.101e-06, 0.9894, -0.1344, -0.05567, 0.9894, 0.0, 0.0, 1.0, -0.1344, -0.05567, 0.9894, -0.1029, -0.1029, 0.9894, 0.0, 0.0, 1.0, -0.1029, -0.1029, 0.9894, -0.05567, -0.1344, 0.9894, 0.0, 0.0, 1.0, 0.1029, -0.1029, 0.9894, 0.1884, -0.4549, 0.8704, 0.3482, -0.3482, 0.8703, 0.1029, -0.1029, 0.9894, 0.05567, -0.1344, 0.9894, 0.1884, -0.4549, 0.8704, 0.05567, -0.1344, 0.9894, -4.12e-06, -0.4924, 0.8704, 0.1884, -0.4549, 0.8704, 0.05567, -0.1344, 0.9894, -6.628e-07, -0.1455, 0.9894, -4.12e-06, -0.4924, 0.8704])] * 3)])
me_road_bumper01_physics = bpy.data.meshes.new('road_bumper01_physics')
me_road_bumper01_physics.from_pydata([(-6.46, -6.46, 45.28), (-9.136, -2e-06, 45.28), (-6.284, -6.284, -12.0), (-8.888, 1e-06, -12.0), (-6.284, 6.284, -12.0), (0.0, 8.888, -12.0), (6.284, 6.284, -12.0), (0.0, -8.888, -12.0), (6.284, -6.284, -12.0), (8.888, 1e-06, -12.0), (-6.46, 6.46, 45.28), (0.0, -9.136, 45.28), (6.46, -6.46, 45.28), (9.136, -1e-06, 45.28), (0.0, 9.136, 45.28), (6.46, 6.46, 45.28)], [], [(0, 1, 2), (2, 1, 3), (4, 5, 3), (3, 5, 6), (3, 6, 2), (2, 6, 7), (7, 6, 8), (8, 6, 9), (4, 3, 10), (10, 3, 1), (8, 11, 7), (8, 12, 11), (9, 13, 8), (13, 12, 8), (6, 5, 14), (6, 14, 15), (5, 4, 10), (5, 10, 14), (7, 11, 2), (2, 11, 0), (6, 13, 9), (6, 15, 13), (14, 10, 15), (10, 13, 15), (12, 0, 11), (12, 13, 0), (13, 1, 0), (13, 10, 1)])
me_road_bumper01_physics.polygons.foreach_set('use_smooth', [True] * 28)
_uv = me_road_bumper01_physics.uv_layers.new(name='UVMap')
_uv.uv.foreach_set('vector', [0.0, 0.0, 0.0, 0.0, 0.0, 0.0, 0.0, 0.0, 0.0, 0.0, 0.0, 0.0, 0.0, 0.0, 0.0, 0.0, 0.0, 0.0, 0.0, 0.0, 0.0, 0.0, 0.0, 0.0, 0.0, 0.0, 0.0, 0.0, 0.0, 0.0, 0.0, 0.0, 0.0, 0.0, 0.0, 0.0, 0.0, 0.0, 0.0, 0.0, 0.0, 0.0, 0.0, 0.0, 0.0, 0.0, 0.0, 0.0, 0.0, 0.0, 0.0, 0.0, 0.0, 0.0, 0.0, 0.0, 0.0, 0.0, 0.0, 0.0, 0.0, 0.0, 0.0, 0.0, 0.0, 0.0, 0.0, 0.0, 0.0, 0.0, 0.0, 0.0, 0.0, 0.0, 0.0, 0.0, 0.0, 0.0, 0.0, 0.0, 0.0, 0.0, 0.0, 0.0, 0.0, 0.0, 0.0, 0.0, 0.0, 0.0, 0.0, 0.0, 0.0, 0.0, 0.0, 0.0, 0.0, 0.0, 0.0, 0.0, 0.0, 0.0, 0.0, 0.0, 0.0, 0.0, 0.0, 0.0, 0.0, 0.0, 0.0, 0.0, 0.0, 0.0, 0.0, 0.0, 0.0, 0.0, 0.0, 0.0, 0.0, 0.0, 0.0, 0.0, 0.0, 0.0, 0.0, 0.0, 0.0, 0.0, 0.0, 0.0, 0.0, 0.0, 0.0, 0.0, 0.0, 0.0, 0.0, 0.0, 0.0, 0.0, 0.0, 0.0, 0.0, 0.0, 0.0, 0.0, 0.0, 0.0, 0.0, 0.0, 0.0, 0.0, 0.0, 0.0, 0.0, 0.0, 0.0, 0.0, 0.0, 0.0, 0.0, 0.0, 0.0, 0.0, 0.0, 0.0])
me_road_bumper01_physics.materials.append(mat_phy)
me_road_bumper01_physics.use_remesh_fix_poles = True
me_road_bumper01_physics.use_remesh_preserve_attributes = False
me_road_bumper01_physics.use_mirror_vertex_groups = False
me_road_bumper01_physics.update()
me_road_bumper01_physics.normals_split_custom_set([tuple(v) for v in zip(*[iter([0.6746, -0.3002, -0.6744, 0.1315, -0.204, -0.9701, 0.6985, 0.1554, -0.6985, 0.6985, 0.1554, -0.6985, 0.1315, -0.204, -0.9701, -0.1364, 0.203, -0.9696, -0.7063, 0.04973, -0.7062, -0.9848, 0.1052, -0.1384, -0.1364, 0.203, -0.9696, -0.1364, 0.203, -0.9696, -0.9848, 0.1052, -0.1384, -0.6794, 0.2768, 0.6795, -0.1364, 0.203, -0.9696, -0.6794, 0.2768, 0.6795, 0.6985, 0.1554, -0.6985, 0.6985, 0.1554, -0.6985, -0.6794, 0.2768, 0.6795, 0.9656, 0.2599, 5.046e-05, 0.9656, 0.2599, 5.046e-05, -0.6794, 0.2768, 0.6795, 0.7048, 0.08056, 0.7048, 0.7048, 0.08056, 0.7048, -0.6794, 0.2768, 0.6795, -7.331e-06, 0.04968, 0.9988, -0.7063, 0.04973, -0.7062, -0.1364, 0.203, -0.9696, -0.6985, -0.1555, -0.6985, -0.6985, -0.1555, -0.6985, -0.1364, 0.203, -0.9696, 0.1315, -0.204, -0.9701, 0.7048, 0.08056, 0.7048, 0.9998, -0.01941, -2.486e-05, 0.9656, 0.2599, 5.046e-05, 0.7048, 0.08056, 0.7048, 0.6988, -0.1533, 0.6987, 0.9998, -0.01941, -2.486e-05, -7.331e-06, 0.04968, 0.9988, 3.615e-05, -0.2623, 0.965, 0.7048, 0.08056, 0.7048, 3.615e-05, -0.2623, 0.965, 0.6988, -0.1533, 0.6987, 0.7048, 0.08056, 0.7048, -0.6794, 0.2768, 0.6795, -0.9848, 0.1052, -0.1384, -0.9906, -0.02682, 0.1342, -0.6794, 0.2768, 0.6795, -0.9906, -0.02682, 0.1342, -0.6987, -0.1534, 0.6987, -0.9848, 0.1052, -0.1384, -0.7063, 0.04973, -0.7062, -0.6985, -0.1555, -0.6985, -0.9848, 0.1052, -0.1384, -0.6985, -0.1555, -0.6985, -0.9906, -0.02682, 0.1342, 0.9656, 0.2599, 5.046e-05, 0.9998, -0.01941, -2.486e-05, 0.6985, 0.1554, -0.6985, 0.6985, 0.1554, -0.6985, 0.9998, -0.01941, -2.486e-05, 0.6746, -0.3002, -0.6744, -0.6794, 0.2768, 0.6795, 3.615e-05, -0.2623, 0.965, -7.331e-06, 0.04968, 0.9988, -0.6794, 0.2768, 0.6795, -0.6987, -0.1534, 0.6987, 3.615e-05, -0.2623, 0.965, -0.9906, -0.02682, 0.1342, -0.6985, -0.1555, -0.6985, -0.6987, -0.1534, 0.6987, -0.6985, -0.1555, -0.6985, 3.615e-05, -0.2623, 0.965, -0.6987, -0.1534, 0.6987, 0.6988, -0.1533, 0.6987, 0.6746, -0.3002, -0.6744, 0.9998, -0.01941, -2.486e-05, 0.6988, -0.1533, 0.6987, 3.615e-05, -0.2623, 0.965, 0.6746, -0.3002, -0.6744, 3.615e-05, -0.2623, 0.965, 0.1315, -0.204, -0.9701, 0.6746, -0.3002, -0.6744, 3.615e-05, -0.2623, 0.965, -0.6985, -0.1555, -0.6985, 0.1315, -0.204, -0.9701])] * 3)])
arm_road_bumper01_qc_skeleton = bpy.data.armatures.new('road_bumper01.qc_skeleton')  # bones are not reproduced

# ---- objects
ob_road_bumper01_qc_skeleton = bpy.data.objects.new('road_bumper01.qc_skeleton', arm_road_bumper01_qc_skeleton)
ob_road_bumper01_reference = bpy.data.objects.new('road_bumper01_reference', me_road_bumper01_reference)
ob_road_bumper01_physics = bpy.data.objects.new('road_bumper01_physics', me_road_bumper01_physics)

# ---- transforms, parenting, visibility, modifiers, constraints
ob_road_bumper01_qc_skeleton.location = (0.0, 0.0, 0.0)
ob_road_bumper01_qc_skeleton.show_in_front = True
ob_road_bumper01_qc_skeleton.lineart.crease_threshold = 0.0
ob_road_bumper01_reference.parent = ob_road_bumper01_qc_skeleton
ob_road_bumper01_reference.location = (0.0, 0.0, 0.0)
ob_road_bumper01_reference.lineart.crease_threshold = 0.0
_vg = ob_road_bumper01_reference.vertex_groups.new(name='static_prop')
_vg.add([0, 1, 2, 3, 4, 5, 6, 7, 8, 9, 10, 11, 12, 13, 14, 15, 16, 17, 18, 19, 20, 21, 22, 23, 24, 25, 26, 27, 28, 29, 30, 31, 32, 33, 34, 35, 36, 37, 38, 39, 40, 41, 42, 43, 44, 45, 46, 47, 48, 49, 50, 51, 52, 53, 54, 55, 56, 57, 58, 59, 60, 61, 62, 63, 64, 65, 66, 67, 68, 69, 70, 71, 72, 73, 74, 75, 76, 77, 78, 79, 80, 81, 82, 83, 84, 85, 86, 87, 88, 89, 90, 91, 92, 93, 94, 95, 96, 97, 98, 99, 100, 101, 102, 103, 104, 105, 106, 107, 108, 109, 110, 111, 112], 1.0, 'REPLACE')
_m = ob_road_bumper01_reference.modifiers.new('Armature', 'ARMATURE')
_m.object = ob_road_bumper01_qc_skeleton
ob_road_bumper01_physics.parent = ob_road_bumper01_qc_skeleton
ob_road_bumper01_physics.location = (0.0, 0.0, 0.0)
ob_road_bumper01_physics.display_type = 'SOLID'
ob_road_bumper01_physics.show_wire = True
ob_road_bumper01_physics.lineart.crease_threshold = 0.0
_vg = ob_road_bumper01_physics.vertex_groups.new(name='static_prop')
_vg.add([0, 1, 2, 3, 4, 5, 6, 7, 8, 9, 10, 11, 12, 13, 14, 15], 1.0, 'REPLACE')
_m = ob_road_bumper01_physics.modifiers.new('Armature', 'ARMATURE')
_m.object = ob_road_bumper01_qc_skeleton

# ---- collection membership
scene.collection.objects.link(ob_road_bumper01_qc_skeleton)
scene.collection.objects.link(ob_road_bumper01_reference)
scene.collection.objects.link(ob_road_bumper01_physics)
col_road_bumper01.objects.link(ob_road_bumper01_qc_skeleton)
col_road_bumper01.objects.link(ob_road_bumper01_reference)
col_road_bumper01.objects.link(ob_road_bumper01_physics)

# ---- scene / render settings (as saved in the file)
scene.frame_start = 1; scene.frame_end = 250; scene.frame_set(0)
scene.render.engine = 'BLENDER_EEVEE_NEXT'
scene.cycles.use_denoising = False
scene.cycles.samples = 128
scene.cycles.sampling_pattern = 'TABULATED_SOBOL'
scene.cycles.use_adaptive_sampling = False
scene.cycles.use_light_tree = False
scene.view_settings.view_transform = 'Filmic'
bpy.context.view_layer.update()

# ---- added for rendering (the .blend has no active camera and no usable light): camera, sun + grey world if the file has none
cam_auto = bpy.data.cameras.new('AutoCamera')
cam_auto.lens = 50.0
cam_auto.sensor_width = 36.0
cam_auto.clip_end = 1020.87
ob_auto_camera = bpy.data.objects.new('AutoCamera', cam_auto)
scene.collection.objects.link(ob_auto_camera)
ob_auto_camera.location = (58.1696, -69.8035, 63.1931)
ob_auto_camera.rotation_euler = (1.09748, -7.21219e-08, 0.694738)
scene.camera = ob_auto_camera
light_auto_sun = bpy.data.lights.new('AutoSun', 'SUN')
light_auto_sun.energy = 3.0
light_auto_sun.angle = 0.0523599
ob_auto_sun = bpy.data.objects.new('AutoSun', light_auto_sun)
scene.collection.objects.link(ob_auto_sun)
ob_auto_sun.rotation_euler = (0.872665, 0.174533, 0.523599)
if scene.world is None:
    world_auto = bpy.data.worlds.new('AutoWorld')
    world_auto.color = (0.3, 0.3, 0.3)
    scene.world = world_auto
bpy.context.view_layer.update()
